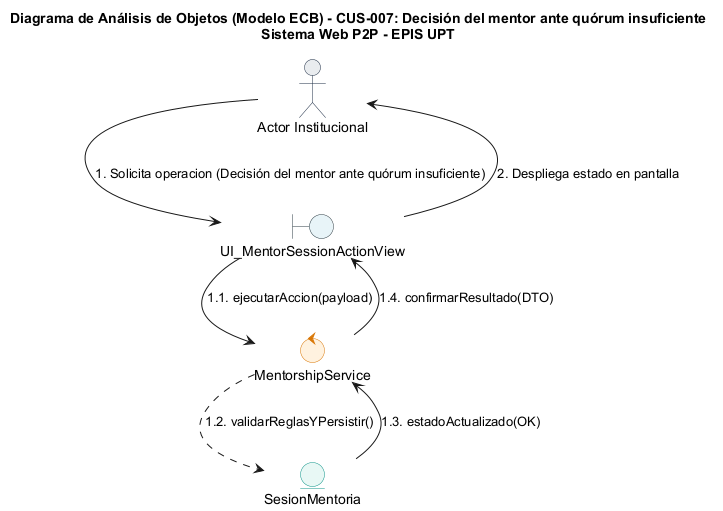

The diagram above was rendered by PlantUML. Its source (embedded in the PNG):
@startuml
title Diagrama de Análisis de Objetos (Modelo ECB) - CUS-007: Decisión del mentor ante quórum insuficiente\nSistema Web P2P - EPIS UPT

skinparam shadowing false
skinparam roundcorner 8
skinparam defaultFontName Arial
skinparam fontSize 11

skinparam actor {
    BackgroundColor #E9ECEF
    BorderColor #1D2D44
}
skinparam boundary {
    BackgroundColor #E8F4F8
    BorderColor #2B3A42
}
skinparam control {
    BackgroundColor #FFF2DF
    BorderColor #D97706
}
skinparam entity {
    BackgroundColor #E8F8F5
    BorderColor #0D9488
}

actor "Actor Institucional" as ActUser
boundary "UI_MentorSessionActionView" as B_Main
control "MentorshipService" as C_Main
entity "SesionMentoria" as E_Main

ActUser --> B_Main : 1. Solicita operacion (Decisión del mentor ante quórum insuficiente)
B_Main --> C_Main : 1.1. ejecutarAccion(payload)
C_Main ..> E_Main : 1.2. validarReglasYPersistir()
E_Main --> C_Main : 1.3. estadoActualizado(OK)
C_Main --> B_Main : 1.4. confirmarResultado(DTO)
B_Main --> ActUser : 2. Despliega estado en pantalla
@enduml